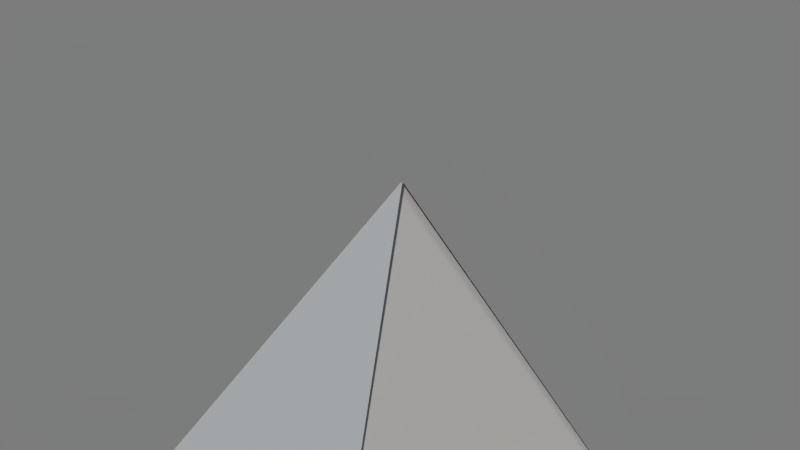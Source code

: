 # Source: pyramid-simple-design.blend  (saved by Blender 2.74.0; exported with 4.5.12 LTS)
import bpy
from mathutils import Matrix  # noqa: F401  (used for matrix-valued properties, if any)

bpy.ops.wm.read_factory_settings(use_empty=True)
scene = bpy.context.scene
scene.name = 'Pyramid_simple_design_'

# ---- collections
col_collection_1 = bpy.data.collections.new('Collection 1'); scene.collection.children.link(col_collection_1)

# ---- materials (node trees are filled in below, after node groups)
mat_architecture_jpg_material = bpy.data.materials.new('architecture_jpg_material')
mat_architecture_jpg_material.alpha_threshold = 0.0
mat_architecture_jpg_material.use_transparent_shadow = False
mat_architecture_jpg_material.diffuse_color = (0.6902, 0.6902, 0.6902, 1.0)
mat_architecture_jpg_material.specular_color = (0.04, 0.04, 0.04)
mat_architecture_jpg_material.roughness = 0.5

# ---- material node trees

# ---- world
world_world = bpy.data.worlds.new('World'); scene.world = world_world
world_world.color = (0.2, 0.2, 0.2)
world_world.use_sun_shadow = False
world_world.sun_shadow_jitter_overblur = 0.0
world_world.cycles.sampling_method = 'MANUAL'
world_world.cycles.sample_map_resolution = 256

# ---- cameras
cam_turntablecamera = bpy.data.cameras.new('TurnTableCamera')
cam_turntablecamera.clip_end = 5e+04
cam_turntablecamera.lens = 38.63
cam_turntablecamera.sensor_width = 32.0
cam_turntablecamera.sensor_height = 18.0
cam_turntablecamera.dof.focus_distance = 100.0
cam_turntablecamera.dof.aperture_fstop = 128.0

# ---- lights
light_keylight = bpy.data.lights.new('KeyLight', 'SUN')
light_keylight.color = (1.0, 0.9843, 0.9569)
light_keylight.transmission_factor = 0.0
light_keylight.angle = 0.1993
light_keylight.energy = 1.0
light_keylight.shadow_buffer_clip_start = 0.5
light_keylight.shadow_soft_size = 0.1
light_keylight.shadow_cascade_max_distance = 1000.0
light_keylight.cycles.use_multiple_importance_sampling = False
light_backlight = bpy.data.lights.new('BackLight', 'SUN')
light_backlight.color = (0.4667, 0.6, 0.7137)
light_backlight.transmission_factor = 0.0
light_backlight.angle = 0.1993
light_backlight.energy = 0.75
light_backlight.shadow_buffer_clip_start = 0.5
light_backlight.shadow_soft_size = 0.1
light_backlight.shadow_cascade_max_distance = 1000.0
light_backlight.cycles.use_multiple_importance_sampling = False
light_filllight = bpy.data.lights.new('FillLight', 'SUN')
light_filllight.color = (0.898, 0.8314, 0.7059)
light_filllight.transmission_factor = 0.0
light_filllight.angle = 0.1993
light_filllight.energy = 0.85
light_filllight.shadow_buffer_clip_start = 0.5
light_filllight.shadow_soft_size = 0.1
light_filllight.shadow_cascade_max_distance = 1000.0
light_filllight.cycles.use_multiple_importance_sampling = False

# ---- meshes
me_box = bpy.data.meshes.new('Box')
me_box.from_pydata([(0.004483, 0.002554, 0.5), (0.005313, -0.0007239, 0.5), (0.5, -0.5, -0.5), (0.5, 0.5, -0.5), (0.004163, 0.005388, 0.5), (0.006269, -1.101e-05, 0.5), (-0.5, 0.5, -0.5), (-0.5, -0.5, -0.5)], [], [(0, 2, 3, 1), (4, 6, 7, 5), (4, 5, 0, 1), (7, 6, 3, 2), (5, 7, 2, 0), (1, 3, 6, 4)])
me_box.polygons.foreach_set('use_smooth', [True] * 6)
_k = set([(0, 1), (0, 2), (0, 5), (1, 3), (1, 4), (2, 3), (2, 7), (3, 6), (4, 5), (4, 6), (5, 7), (6, 7)])
me_box.attributes.new('sharp_edge', 'BOOLEAN', 'EDGE').data.foreach_set('value', [ (min(e.vertices), max(e.vertices)) in _k for e in me_box.edges])
_uv = me_box.uv_layers.new(name='0')
_uv.uv.foreach_set('vector', [0.0, 1.0, 0.0, 0.0, 1.0, 0.0, 1.0, 1.0, 0.0, 1.0, 0.0, 0.0, 1.0, 0.0, 1.0, 1.0, 0.0, 1.0, 0.0, 0.0, 1.0, 0.0, 1.0, 1.0, 0.0, 1.0, 0.0, 0.0, 1.0, 0.0, 1.0, 1.0, 0.0, 1.0, 0.0, 0.0, 1.0, 0.0, 1.0, 1.0, 0.0, 1.0, 0.0, 0.0, 1.0, 0.0, 1.0, 1.0])
me_box.materials.append(mat_architecture_jpg_material)
me_box.use_remesh_preserve_volume = False
me_box.use_remesh_preserve_attributes = False
me_box.use_mirror_vertex_groups = False
me_box.update()
me_box.normals_split_custom_set([tuple(v) for v in zip(*[iter([0.8962, -0.000747, 0.4437, 0.8962, -0.000747, 0.4437, 0.8962, -0.000747, 0.4437, 0.8962, -0.000747, 0.4437, -0.8926, -0.00187, 0.4509, -0.8926, -0.00187, 0.4509, -0.8926, -0.00187, 0.4509, -0.8926, -0.00187, 0.4509, 0.0, 0.0, -1.0, 0.0, 0.0, -1.0, 0.0, 0.0, -1.0, 0.0, 0.0, -1.0, 0.0, 0.0, -1.0, 0.0, 0.0, -1.0, 0.0, 0.0, -1.0, 0.0, 0.0, -1.0, 0.002297, -0.894, 0.4481, 0.002297, -0.894, 0.4481, 0.002297, -0.894, 0.4481, 0.002297, -0.894, 0.4481, 0.005465, 0.8953, 0.4455, 0.005465, 0.8953, 0.4455, 0.005465, 0.8953, 0.4455, 0.005465, 0.8953, 0.4455])] * 3)])

# ---- objects
ob_lightpreset = bpy.data.objects.new('LightPreset', None)
ob_keylight = bpy.data.objects.new('KeyLight', light_keylight)
ob_backlight = bpy.data.objects.new('BackLight', light_backlight)
ob_filllight = bpy.data.objects.new('FillLight', light_filllight)
ob_box = bpy.data.objects.new('Box', me_box)
ob_camerapreset = bpy.data.objects.new('CameraPreset', None)
ob_turntablecamera = bpy.data.objects.new('TurnTableCamera', cam_turntablecamera)

# ---- transforms, parenting, visibility, modifiers, constraints
ob_lightpreset.location = (0.0, 0.0, 9.991)
ob_lightpreset.rotation_mode = 'QUATERNION'
ob_lightpreset.rotation_quaternion = (1.0, 0.0, 0.0, 0.0)
ob_lightpreset.empty_image_offset = (0.0, 0.0)
ob_lightpreset.lineart.crease_threshold = 0.0
ob_keylight.parent = ob_lightpreset
ob_keylight.location = (-103.1, -103.1, 129.9)
ob_keylight.rotation_mode = 'QUATERNION'
ob_keylight.rotation_quaternion = (0.8872, 0.3489, -0.2135, -0.2135)
ob_keylight.scale = (1.0, 1.0, 1.0)
ob_keylight.lineart.crease_threshold = 0.0
ob_backlight.parent = ob_lightpreset
ob_backlight.location = (-116.3, 133.3, 82.66)
ob_backlight.rotation_mode = 'QUATERNION'
ob_backlight.rotation_quaternion = (0.6574, -0.09426, -0.5286, -0.5286)
ob_backlight.scale = (1.0, 1.0, 1.0)
ob_backlight.lineart.crease_threshold = 0.0
ob_filllight.parent = ob_lightpreset
ob_filllight.location = (291.0, 0.0, 236.7)
ob_filllight.rotation_mode = 'QUATERNION'
ob_filllight.rotation_quaternion = (0.8155, 0.1845, 0.3879, 0.3879)
ob_filllight.lineart.crease_threshold = 0.0
ob_box.location = (-7.5, -12.99, 9.991)
ob_box.rotation_mode = 'QUATERNION'
ob_box.rotation_quaternion = (1.0, 0.0, 0.0, 0.0)
ob_box.scale = (19.52, 19.52, 19.52)
ob_box.lineart.crease_threshold = 0.0
ob_camerapreset.location = (0.0, 0.0, 9.991)
ob_camerapreset.rotation_mode = 'QUATERNION'
ob_camerapreset.rotation_quaternion = (1.0, 0.0, 0.0, 0.0)
ob_camerapreset.empty_image_offset = (0.0, 0.0)
ob_camerapreset.lineart.crease_threshold = 0.0
ob_turntablecamera.parent = ob_camerapreset
ob_turntablecamera.location = (-17.68, -30.62, 20.41)
ob_turntablecamera.rotation_mode = 'QUATERNION'
ob_turntablecamera.rotation_quaternion = (0.8365, 0.483, -0.1294, -0.2241)
ob_turntablecamera.scale = (1.0, 1.0, 1.0)
ob_turntablecamera.lineart.crease_threshold = 0.0

# ---- collection membership
col_collection_1.objects.link(ob_lightpreset)
col_collection_1.objects.link(ob_keylight)
col_collection_1.objects.link(ob_backlight)
col_collection_1.objects.link(ob_filllight)
col_collection_1.objects.link(ob_box)
col_collection_1.objects.link(ob_camerapreset)
col_collection_1.objects.link(ob_turntablecamera)

# ---- scene / render settings (as saved in the file)
scene.camera = ob_turntablecamera
scene.frame_start = 0; scene.frame_end = 200; scene.frame_set(0)
scene.render.engine = 'BLENDER_EEVEE_NEXT'
scene.render.resolution_percentage = 50
scene.render.fps = 29
scene.render.dither_intensity = 0.0
scene.cycles.use_denoising = False
scene.cycles.samples = 10
scene.cycles.sampling_pattern = 'TABULATED_SOBOL'
scene.cycles.light_sampling_threshold = 0.0
scene.cycles.use_adaptive_sampling = False
scene.cycles.use_light_tree = False
scene.cycles.blur_glossy = 0.0
scene.cycles.pixel_filter_type = 'GAUSSIAN'
scene.cycles.sample_clamp_indirect = 0.0
scene.view_settings.view_transform = 'Standard'
bpy.context.view_layer.update()
